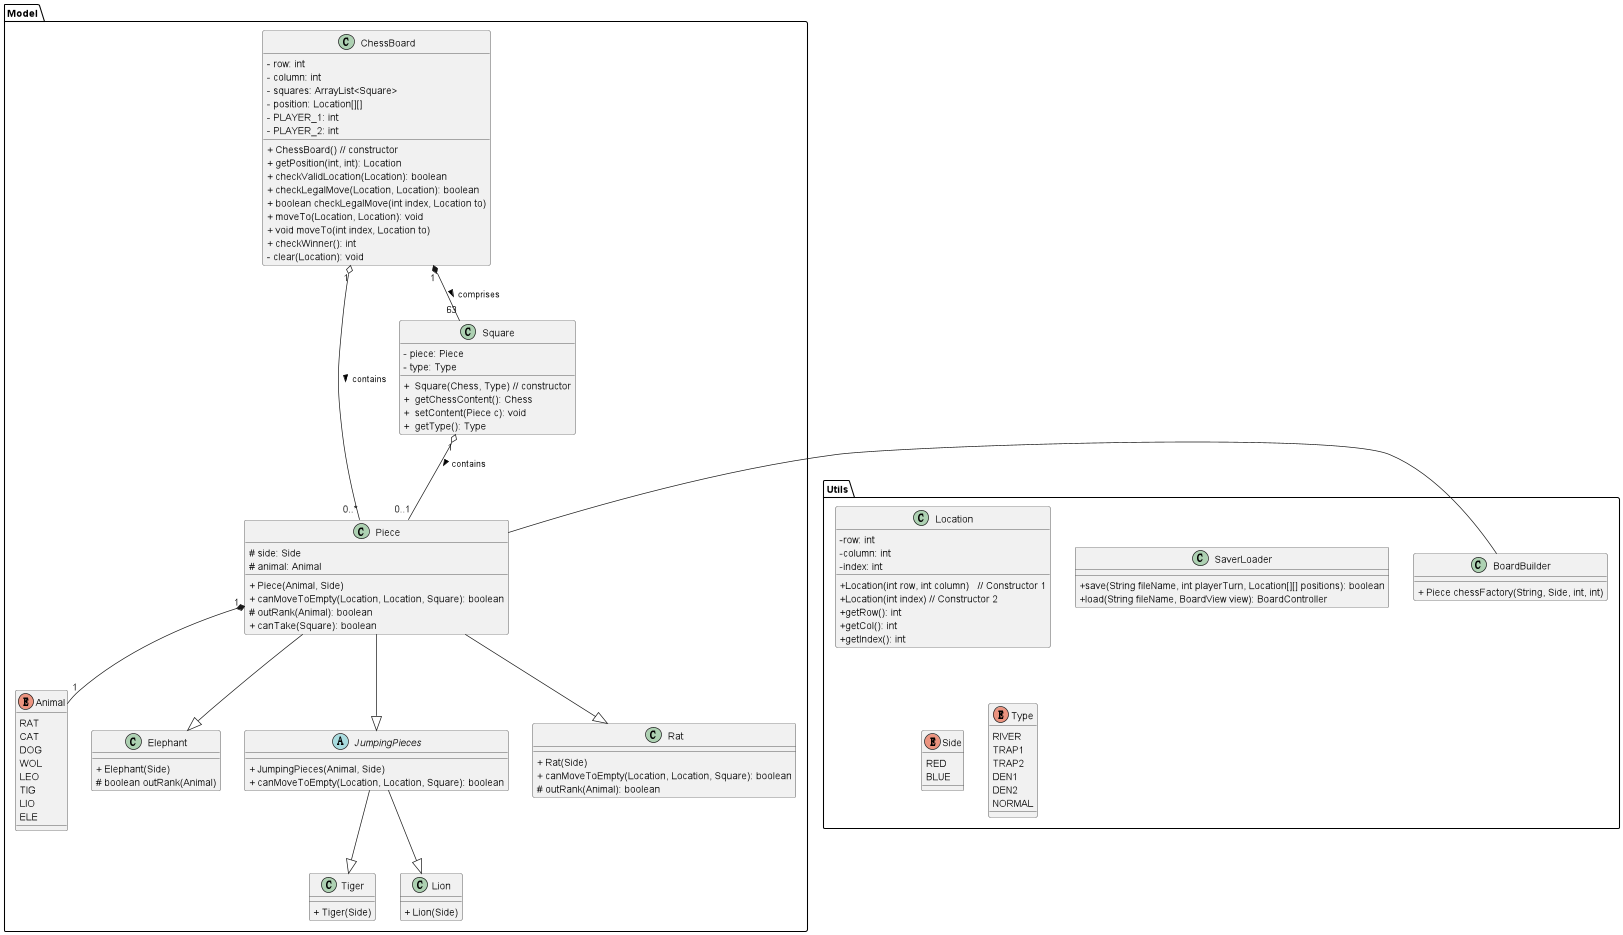

The diagram above was rendered by PlantUML. Its source (embedded in the PNG):
@startuml
'https://plantuml.com/class-diagram

package "Model" {
    ChessBoard "1" o-- "0..*" Piece: contains >
    ChessBoard "1" *-- "63" Square: comprises >

    Square "1" o-- "0..1" Piece: contains >

    Piece "1" *-- "1" Animal
    Piece --|> Elephant
    Piece --|> JumpingPieces
    Piece --|> Rat
    JumpingPieces --|> Tiger
    JumpingPieces --|> Lion
}

package "Utils" {
    class Location
    class SaverLoader
    enum Side
    enum Type
    class BoardBuilder
}

Piece - BoardBuilder

class ChessBoard {
<plain>- row: int
<plain>- column: int
<plain>- squares: ArrayList<Square>
<plain>- position: Location[][]
<plain>- PLAYER_1: int
<plain>- PLAYER_2: int

<plain>+ ChessBoard() // constructor
<plain>+ getPosition(int, int): Location
<plain>+ checkValidLocation(Location): boolean
<plain>+ checkLegalMove(Location, Location): boolean
<plain>+ boolean checkLegalMove(int index, Location to)
<plain>+ moveTo(Location, Location): void
<plain>+ void moveTo(int index, Location to)
<plain>+ checkWinner(): int
<plain>- clear(Location): void
}

class Square {
    <plain>- piece: Piece
    <plain>- type: Type

    <plain>+  Square(Chess, Type) // constructor
    <plain>+  getChessContent(): Chess
    <plain>+  setContent(Piece c): void
    <plain>+  getType(): Type
}

Abstract class JumpingPieces{
    <plain>+ JumpingPieces(Animal, Side)
    <plain>+ canMoveToEmpty(Location, Location, Square): boolean

}
class Elephant{
    <plain>+ Elephant(Side)


    <plain># boolean outRank(Animal)
}
class Tiger{
    <plain>+ Tiger(Side)
}

class Lion{
    <plain>+ Lion(Side)
}

class Rat{
    <plain>+ Rat(Side)
    <plain>+ canMoveToEmpty(Location, Location, Square): boolean
    <plain># outRank(Animal): boolean
}

class Piece {
    <plain># side: Side
    <plain># animal: Animal

    <plain>+ Piece(Animal, Side)
    <plain>+ canMoveToEmpty(Location, Location, Square): boolean
    <plain># outRank(Animal): boolean
    <plain>+ canTake(Square): boolean
}

enum Animal {
    RAT
    CAT
    DOG
    WOL
    LEO
    TIG
    LIO
    ELE
}

enum Side {
    RED
    BLUE
}

enum Type {
    RIVER
    TRAP1
    TRAP2
    DEN1
    DEN2
    NORMAL
}

class Location {
    <plain>-row: int
    <plain>-column: int
    <plain>-index: int
    <plain>+Location(int row, int column)   // Constructor 1
    <plain>+Location(int index) // Constructor 2
    <plain>+getRow(): int
    <plain>+getCol(): int
    <plain>+getIndex(): int

}

class SaverLoader {
    <plain>+save(String fileName, int playerTurn, Location[][] positions): boolean
    <plain>+load(String fileName, BoardView view): BoardController
}

class BoardBuilder {
    <plain>+ Piece chessFactory(String, Side, int, int)
}

@enduml